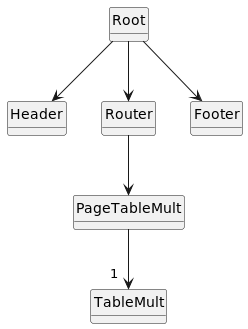

The diagram above was rendered by PlantUML. Its source (embedded in the PNG):
@startuml

class Root
class Header
class Router
class Footer

class TableMult
class PageTableMult

Root --> Header
Root --> Router
Root --> Footer
Router --> PageTableMult

PageTableMult -->"1  " TableMult

hide circle
hide method
@enduml